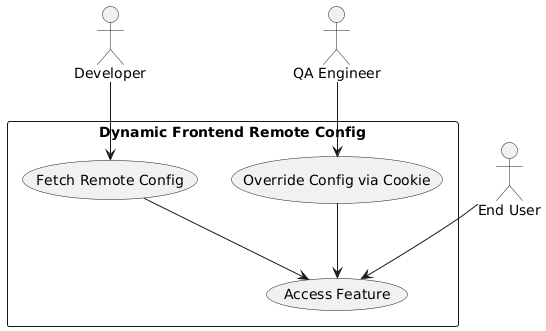

The diagram above was rendered by PlantUML. Its source (embedded in the PNG):
@startuml
actor "Developer" as Dev
actor "QA Engineer" as QA
actor "End User" as User

rectangle "Dynamic Frontend Remote Config" {
  usecase "Fetch Remote Config" as UC1
  usecase "Override Config via Cookie" as UC2
  usecase "Access Feature" as UC3
}

Dev --> UC1
QA --> UC2
User --> UC3

UC1 --> UC3
UC2 --> UC3
@enduml